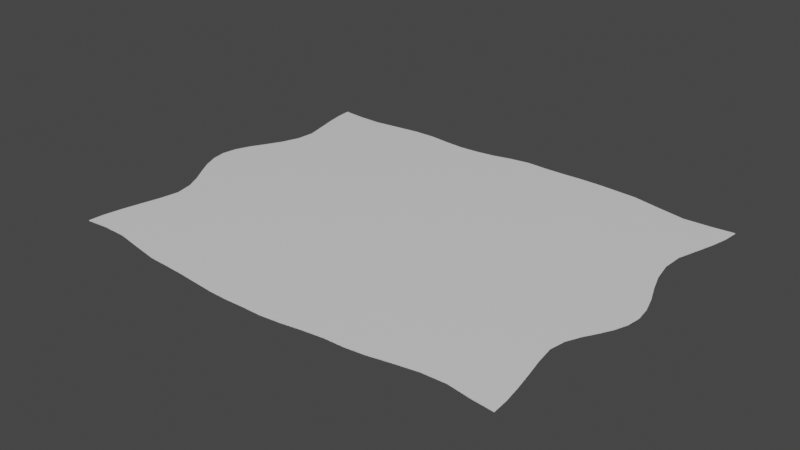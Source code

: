 # Source: ProjectorTarp.blend  (saved by Blender 3.3.6; exported with 4.5.12 LTS)
import bpy
from mathutils import Matrix  # noqa: F401  (used for matrix-valued properties, if any)

bpy.ops.wm.read_factory_settings(use_empty=True)
scene = bpy.context.scene
scene.name = 'Scene'

# ---- collections
col_collection = bpy.data.collections.new('Collection'); scene.collection.children.link(col_collection)

# ---- images (referenced by path relative to the original .blend; pixels are not part of the script)
import os
ASSET_DIR = os.environ.get("B2B_ASSET_DIR", "")  # directory of the original .blend (textures are referenced by path, not embedded)
HERE = os.path.dirname(os.path.abspath(__file__))  # packed textures are extracted next to this script under _unpacked/

def load_image(name, relpath, width, height, colorspace="sRGB"):
    """Load a texture the original file referenced (path relative to the .blend, or extracted next to this script)."""
    p = next((c for c in (os.path.join(HERE, relpath), os.path.join(ASSET_DIR, relpath)) if relpath and os.path.exists(c)), "")
    if p:
        img = bpy.data.images.load(p, check_existing=True)
        img.name = name
    else:  # same state as the original file: an image datablock whose file is absent (Cycles renders it pink)
        img = bpy.data.images.new(name, width, height)
        img.source = "FILE"
        img.filepath = "//" + (relpath or name)
    img.colorspace_settings.name = colorspace
    return img
img_fabric063_4k_roughness_jpg = load_image('Fabric063_4K_Roughness.jpg', 'Fabric063_4K-JPG/Fabric063_4K_Roughness.jpg', 1024, 1024, 'sRGB')
img_fabric063_4k_displacement_jpg = load_image('Fabric063_4K_Displacement.jpg', 'Fabric063_4K-JPG/Fabric063_4K_Displacement.jpg', 1024, 1024, 'sRGB')
img_fabric063_4k_normalgl_jpg = load_image('Fabric063_4K_NormalGL.jpg', 'Fabric063_4K-JPG/Fabric063_4K_NormalGL.jpg', 1024, 1024, 'Non-Color')
img_fabric063_4k_ambientocclusion_jpg = load_image('Fabric063_4K_AmbientOcclusion.jpg', 'Fabric063_4K-JPG/Fabric063_4K_AmbientOcclusion.jpg', 1024, 1024, 'sRGB')

# ---- materials (node trees are filled in below, after node groups)
mat_fabric063_4k = bpy.data.materials.new('Fabric063 4K')
mat_fabric063_4k.use_transparent_shadow = False

# ---- material node trees
mat_fabric063_4k.use_nodes = True; mat_fabric063_4k.node_tree.nodes.clear()
_N = mat_fabric063_4k.node_tree.nodes; _L = mat_fabric063_4k.node_tree.links
n0 = _N.new('ShaderNodeOutputMaterial'); n0.name = 'Material Output'; n0.location = (300, 300)
n1 = _N.new('ShaderNodeTexImage'); n1.name = 'Image Texture.003'; n1.location = (-330, 80)
n1.hide = True
n1.image = img_fabric063_4k_roughness_jpg
n2 = _N.new('ShaderNodeTexImage'); n2.name = 'Image Texture.001'; n2.location = (-589, -66)
n2.hide = True
n2.image = img_fabric063_4k_displacement_jpg
n3 = _N.new('ShaderNodeTexImage'); n3.name = 'Image Texture.002'; n3.location = (-571, 31)
n3.hide = True
n3.image = img_fabric063_4k_normalgl_jpg
n4 = _N.new('ShaderNodeMix'); n4.name = 'Mix'; n4.location = (-142, 17)
n4.data_type = 'RGBA'
n4.inputs[0].default_value = 1.0
n5 = _N.new('ShaderNodeTexCoord'); n5.name = 'Texture Coordinate'; n5.location = (-946, 141)
n5.hide = True
n6 = _N.new('ShaderNodeBump'); n6.name = 'Bump'; n6.location = (-304, -42)
n6.inputs[0].default_value = 0.3833
n6.inputs[1].default_value = 1.0
n6.inputs[2].default_value = 1.0
n7 = _N.new('ShaderNodeNormalMap'); n7.name = 'Normal Map'; n7.location = (-307, 24)
n7.hide = True
n8 = _N.new('ShaderNodeTexImage'); n8.name = 'Image Texture'; n8.location = (-603, 353)
n8.image = img_fabric063_4k_ambientocclusion_jpg
n9 = _N.new('ShaderNodeBsdfPrincipled'); n9.name = 'Principled BSDF'; n9.location = (10, 300)
n9.distribution = 'GGX'
n9.subsurface_method = 'BURLEY'
n9.inputs[3].default_value = 1.45
n9.inputs[27].default_value = (0.0, 0.0, 0.0, 1.0)
n9.inputs[28].default_value = 1.0
_L.new(n9.outputs[0], n0.inputs[0])
_L.new(n1.outputs[0], n9.inputs[2])
_L.new(n5.outputs[2], n8.inputs[0])
_L.new(n5.outputs[2], n3.inputs[0])
_L.new(n5.outputs[2], n2.inputs[0])
_L.new(n2.outputs[0], n6.inputs[3])
_L.new(n3.outputs[0], n7.inputs[1])
_L.new(n7.outputs[0], n4.inputs[6])
_L.new(n6.outputs[0], n4.inputs[7])
_L.new(n4.outputs[2], n9.inputs[5])
n0.is_active_output = True

# ---- world
world_world = bpy.data.worlds.new('World'); scene.world = world_world
world_world.use_nodes = True; world_world.node_tree.nodes.clear()
_N = world_world.node_tree.nodes; _L = world_world.node_tree.links
n0 = _N.new('ShaderNodeOutputWorld'); n0.name = 'World Output'; n0.location = (300, 300)
n1 = _N.new('ShaderNodeBackground'); n1.name = 'Background'; n1.location = (10, 300)
n1.inputs[0].default_value = (0.05088, 0.05088, 0.05088, 1.0)
_L.new(n1.outputs[0], n0.inputs[0])
n0.is_active_output = True
world_world.color = (0.05088, 0.05088, 0.05088)
world_world.use_sun_shadow = False
world_world.sun_shadow_jitter_overblur = 0.0

# ---- meshes
me_projectortarpmodel = bpy.data.meshes.new('ProjectorTarpModel')
me_projectortarpmodel.from_pydata([(-2.213, -1.709, 0.01087), (2.169, -1.696, 0.01087), (-2.222, 1.704, 0.01087), (2.288, 1.717, 0.01087), (-2.21, 1.55, 0.01087), (-2.178, 1.378, 0.01087), (-2.092, 1.009, 0.01087), (-2.107, 0.8252, 0.01087), (-2.17, 0.6516, 0.01087), (-2.253, 0.4959, 0.01087), (-2.335, 0.3518, 0.01087), (-2.394, 0.2079, 0.01087), (-2.417, 0.06471, 0.01087), (-2.335, -0.2197, 0.01087), (-2.253, -0.3612, 0.01087), (-2.054, -0.8273, 0.01087), (-2.084, -1.011, 0.01087), (-2.129, -1.198, 0.01087), (-2.171, -1.382, 0.01087), (-2.201, -1.554, 0.01087), (-2.002, -1.69, 0.01087), (-1.757, -1.695, 0.01087), (-1.239, -1.791, 0.01087), (-1.015, -1.801, 0.01087), (-0.8261, -1.813, 0.01087), (-0.6436, -1.83, 0.01087), (-0.4628, -1.846, 0.01087), (-0.281, -1.851, 0.01087), (0.09843, -1.844, 0.01087), (0.2947, -1.823, 0.01087), (0.4917, -1.79, 0.01087), (0.6875, -1.766, 0.01087), (0.8802, -1.76, 0.01087), (1.07, -1.737, 0.01087), (1.277, -1.694, 0.01087), (1.734, -1.642, 0.01087), (1.963, -1.677, 0.01087), (2.16, -1.542, 0.01087), (2.136, -1.372, 0.01087), (2.103, -1.19, 0.01087), (2.067, -1.006, 0.01087), (2.043, -0.8281, 0.01087), (2.071, -0.6755, 0.01087), (2.131, -0.5463, 0.01087), (2.201, -0.4284, 0.01087), (2.266, -0.3085, 0.01087), (2.313, -0.1824, 0.01087), (2.332, -0.0461, 0.01087), (2.313, 0.1033, 0.01087), (2.266, 0.2629, 0.01087), (2.201, 0.4287, 0.01087), (2.141, 0.6107, 0.01087), (2.105, 0.8115, 0.01087), (2.116, 1.013, 0.01087), (2.175, 1.203, 0.01087), (2.231, 1.388, 0.01087), (2.272, 1.562, 0.01087), (-2.089, -0.6557, 0.01087), (-2.164, -0.5026, 0.01087), (-2.394, -0.07777, 0.01087), (-2.135, 1.195, 0.01087), (-2.011, 1.685, 0.01087), (-1.771, 1.681, 0.01087), (-1.522, 1.713, 0.01087), (-1.494, -1.745, 0.01087), (-1.279, 1.743, 0.01087), (-1.06, 1.746, 0.01087), (-0.8671, 1.724, 0.01087), (-0.6768, 1.711, 0.01087), (-0.733, -0.3759, 0.01087), (-0.4879, 1.721, 0.01087), (-0.3, 1.748, 0.01087), (-0.1126, 1.793, 0.01087), (0.07611, 1.823, 0.01087), (-0.095, -1.845, 0.01087), (0.2677, 1.815, 0.01087), (0.4601, 1.816, 0.01087), (0.6529, 1.823, 0.01087), (0.8455, 1.823, 0.01087), (0.2705, 1.095, 0.01087), (1.04, 1.813, 0.01087), (1.271, 1.798, 0.01087), (1.502, -1.653, 0.01087), (1.537, 1.74, 0.01087), (1.812, 1.685, 0.01087), (1.381, 0.1893, 0.01087), (2.07, 1.696, 0.01087), (-2.213, -1.709, 0.01614), (2.169, -1.696, 0.01614), (-2.222, 1.704, 0.01614), (2.288, 1.717, 0.01614), (-2.21, 1.55, 0.01614), (-2.178, 1.378, 0.01614), (-2.092, 1.009, 0.01614), (-2.107, 0.8252, 0.01614), (-2.17, 0.6516, 0.01614), (-2.253, 0.4959, 0.01614), (-2.335, 0.3518, 0.01614), (-2.394, 0.2079, 0.01614), (-2.417, 0.06471, 0.01614), (-2.335, -0.2197, 0.01614), (-2.253, -0.3612, 0.01614), (-2.054, -0.8273, 0.01614), (-2.084, -1.011, 0.01614), (-2.129, -1.198, 0.01614), (-2.171, -1.382, 0.01614), (-2.201, -1.554, 0.01614), (-2.002, -1.69, 0.01614), (-1.757, -1.695, 0.01614), (-1.239, -1.791, 0.01614), (-1.015, -1.801, 0.01614), (-0.8261, -1.813, 0.01614), (-0.6436, -1.83, 0.01614), (-0.4628, -1.846, 0.01614), (-0.281, -1.851, 0.01614), (0.09843, -1.844, 0.01614), (0.2947, -1.823, 0.01614), (0.4917, -1.79, 0.01614), (0.6875, -1.766, 0.01614), (0.8802, -1.76, 0.01614), (1.07, -1.737, 0.01614), (1.277, -1.694, 0.01614), (1.734, -1.642, 0.01614), (1.963, -1.677, 0.01614), (2.16, -1.542, 0.01614), (2.136, -1.372, 0.01614), (2.103, -1.19, 0.01614), (2.067, -1.006, 0.01614), (2.043, -0.8281, 0.01614), (2.071, -0.6755, 0.01614), (2.131, -0.5463, 0.01614), (2.201, -0.4284, 0.01614), (2.266, -0.3085, 0.01614), (2.313, -0.1824, 0.01614), (2.332, -0.0461, 0.01614), (2.313, 0.1033, 0.01614), (2.266, 0.2629, 0.01614), (2.201, 0.4287, 0.01614), (2.141, 0.6107, 0.01614), (2.105, 0.8115, 0.01614), (2.116, 1.013, 0.01614), (2.175, 1.203, 0.01614), (2.231, 1.388, 0.01614), (2.272, 1.562, 0.01614), (-2.089, -0.6557, 0.01614), (-2.164, -0.5026, 0.01614), (-2.394, -0.07777, 0.01614), (-2.135, 1.195, 0.01614), (-2.011, 1.685, 0.01614), (-1.771, 1.681, 0.01614), (-1.522, 1.713, 0.01614), (-1.494, -1.745, 0.01614), (-1.279, 1.743, 0.01614), (-1.06, 1.746, 0.01614), (-0.8671, 1.724, 0.01614), (-0.6768, 1.711, 0.01614), (-0.733, -0.3759, 0.01614), (-0.4879, 1.721, 0.01614), (-0.3, 1.748, 0.01614), (-0.1126, 1.793, 0.01614), (0.07611, 1.823, 0.01614), (-0.095, -1.845, 0.01614), (0.2677, 1.815, 0.01614), (0.4601, 1.816, 0.01614), (0.6529, 1.823, 0.01614), (0.8455, 1.823, 0.01614), (0.2705, 1.095, 0.01614), (1.04, 1.813, 0.01614), (1.271, 1.798, 0.01614), (1.502, -1.653, 0.01614), (1.537, 1.74, 0.01614), (1.812, 1.685, 0.01614), (1.381, 0.1893, 0.01614), (2.07, 1.696, 0.01614)], [], [(4, 2, 61), (20, 0, 19), (69, 16, 15), (14, 13, 58), (9, 11, 10), (63, 7, 6), (21, 20, 17), (64, 17, 69), (57, 58, 69), (58, 59, 69), (69, 59, 9), (18, 17, 20, 19), (60, 61, 62), (63, 67, 79), (72, 79, 71), (29, 28, 74), (85, 69, 79), (30, 29, 74), (79, 76, 77), (79, 77, 78), (33, 32, 31), (79, 78, 80), (34, 33, 31), (35, 82, 39), (54, 83, 84), (40, 85, 41), (42, 85, 43), (44, 43, 45), (48, 50, 49), (50, 85, 51), (52, 85, 53), (56, 86, 3), (11, 9, 59, 12), (17, 16, 69), (15, 57, 69), (13, 59, 58), (61, 60, 5, 4), (8, 7, 63), (6, 60, 63), (8, 63, 69, 9), (21, 17, 64), (69, 23, 22, 64), (60, 62, 63), (66, 67, 63, 65), (69, 74, 27, 26), (23, 69, 24), (24, 69, 25), (63, 79, 69), (67, 68, 79), (25, 69, 26), (79, 68, 70), (73, 75, 79, 72), (79, 70, 71), (74, 69, 31), (31, 69, 85), (80, 81, 83, 79), (30, 74, 31), (79, 75, 76), (34, 31, 82), (82, 31, 85), (79, 83, 85), (40, 39, 82, 85), (35, 39, 36), (83, 54, 53, 85), (43, 85, 45), (45, 85, 48), (85, 50, 48), (38, 37, 36, 39), (54, 84, 86), (36, 37, 1), (48, 47, 46, 45), (41, 85, 42), (86, 56, 55, 54), (85, 52, 51), (91, 148, 89), (107, 106, 87), (156, 102, 103), (101, 145, 100), (96, 97, 98), (150, 93, 94), (108, 104, 107), (151, 156, 104), (144, 156, 145), (145, 156, 146), (156, 96, 146), (105, 106, 107, 104), (147, 149, 148), (150, 166, 154), (159, 158, 166), (116, 161, 115), (172, 166, 156), (117, 161, 116), (166, 164, 163), (166, 165, 164), (120, 118, 119), (166, 167, 165), (121, 118, 120), (122, 126, 169), (141, 171, 170), (127, 128, 172), (129, 130, 172), (131, 132, 130), (135, 136, 137), (137, 138, 172), (139, 140, 172), (143, 90, 173), (98, 99, 146, 96), (104, 156, 103), (102, 156, 144), (100, 145, 146), (148, 91, 92, 147), (95, 150, 94), (93, 150, 147), (95, 96, 156, 150), (108, 151, 104), (156, 151, 109, 110), (147, 150, 149), (153, 152, 150, 154), (156, 113, 114, 161), (110, 111, 156), (111, 112, 156), (150, 156, 166), (154, 166, 155), (112, 113, 156), (166, 157, 155), (160, 159, 166, 162), (166, 158, 157), (161, 118, 156), (118, 172, 156), (167, 166, 170, 168), (117, 118, 161), (166, 163, 162), (121, 169, 118), (169, 172, 118), (166, 172, 170), (127, 172, 169, 126), (122, 123, 126), (170, 172, 140, 141), (130, 132, 172), (132, 135, 172), (172, 135, 137), (125, 126, 123, 124), (141, 173, 171), (123, 88, 124), (135, 132, 133, 134), (128, 129, 172), (173, 141, 142, 143), (172, 138, 139)])
_uv = me_projectortarpmodel.uv_layers.new(name='UVMap')
_uv.uv.foreach_set('vector', [0.9695, 0.03424, 0.9904, 0.03308, 0.9871, 0.06174, 0.5292, 0.05155, 0.5273, 0.02287, 0.5482, 0.02499, 0.7032, 0.2282, 0.6216, 0.04277, 0.6464, 0.04743, 0.7103, 0.02199, 0.7298, 0.01141, 0.6908, 0.03357, 0.8266, 0.02487, 0.788, 0.00475, 0.8073, 0.01332, 0.9892, 0.1282, 0.8708, 0.04587, 0.8957, 0.0485, 0.5276, 0.08486, 0.5292, 0.05155, 0.5963, 0.03598, 0.52, 0.1204, 0.5963, 0.03598, 0.7032, 0.2282, 0.6698, 0.04332, 0.6908, 0.03357, 0.7032, 0.2282, 0.6908, 0.03357, 0.7492, 0.003791, 0.7032, 0.2282, 0.7032, 0.2282, 0.7492, 0.003791, 0.8266, 0.02487, 0.5715, 0.02971, 0.5963, 0.03598, 0.5292, 0.05155, 0.5482, 0.02499, 0.9211, 0.04326, 0.9871, 0.06174, 0.9858, 0.09425, 0.9892, 0.1282, 0.9886, 0.2171, 0.8994, 0.3693, 0.9954, 0.3197, 0.8994, 0.3693, 0.99, 0.2941, 0.5034, 0.3628, 0.5011, 0.3361, 0.5017, 0.3099, 0.7728, 0.5171, 0.7032, 0.2282, 0.8994, 0.3693, 0.5071, 0.3897, 0.5034, 0.3628, 0.5017, 0.3099, 0.8994, 0.3693, 0.9967, 0.3975, 0.997, 0.4237, 0.8994, 0.3693, 0.997, 0.4237, 0.9964, 0.4498, 0.5125, 0.4683, 0.5099, 0.4425, 0.5098, 0.4163, 0.8994, 0.3693, 0.9964, 0.4498, 0.9942, 0.4761, 0.5175, 0.4966, 0.5125, 0.4683, 0.5098, 0.4163, 0.5231, 0.5588, 0.5224, 0.5272, 0.5831, 0.6103, 0.9077, 0.6281, 0.9827, 0.5434, 0.9744, 0.5806, 0.6083, 0.606, 0.7728, 0.5171, 0.6325, 0.6035, 0.6531, 0.6077, 0.7728, 0.5171, 0.6705, 0.6163, 0.6862, 0.6262, 0.6705, 0.6163, 0.7023, 0.6354, 0.758, 0.6432, 0.8025, 0.6291, 0.7798, 0.6373, 0.8025, 0.6291, 0.7728, 0.5171, 0.8274, 0.6215, 0.8548, 0.6174, 0.7728, 0.5171, 0.8821, 0.6195, 0.9561, 0.6425, 0.975, 0.6156, 0.977, 0.6452, 0.788, 0.00475, 0.8266, 0.02487, 0.7492, 0.003791, 0.7686, 0.001132, 0.5963, 0.03598, 0.6216, 0.04277, 0.7032, 0.2282, 0.6464, 0.04743, 0.6698, 0.04332, 0.7032, 0.2282, 0.7298, 0.01141, 0.7492, 0.003791, 0.6908, 0.03357, 0.9871, 0.06174, 0.9211, 0.04326, 0.946, 0.03797, 0.9695, 0.03424, 0.8475, 0.03672, 0.8708, 0.04587, 0.9892, 0.1282, 0.8957, 0.0485, 0.9211, 0.04326, 0.9892, 0.1282, 0.8475, 0.03672, 0.9892, 0.1282, 0.7032, 0.2282, 0.8266, 0.02487, 0.5276, 0.08486, 0.5963, 0.03598, 0.52, 0.1204, 0.7032, 0.2282, 0.5107, 0.1852, 0.5128, 0.1549, 0.52, 0.1204, 0.9211, 0.04326, 0.9858, 0.09425, 0.9892, 0.1282, 0.9923, 0.191, 0.9886, 0.2171, 0.9892, 0.1282, 0.9926, 0.1612, 0.7032, 0.2282, 0.5017, 0.3099, 0.5014, 0.2846, 0.5028, 0.26, 0.5107, 0.1852, 0.7032, 0.2282, 0.5085, 0.2108, 0.5085, 0.2108, 0.7032, 0.2282, 0.5056, 0.2355, 0.9892, 0.1282, 0.8994, 0.3693, 0.7032, 0.2282, 0.9886, 0.2171, 0.9862, 0.2429, 0.8994, 0.3693, 0.5056, 0.2355, 0.7032, 0.2282, 0.5028, 0.26, 0.8994, 0.3693, 0.9862, 0.2429, 0.9869, 0.2685, 0.9989, 0.3454, 0.9972, 0.3714, 0.8994, 0.3693, 0.9954, 0.3197, 0.8994, 0.3693, 0.9869, 0.2685, 0.99, 0.2941, 0.5017, 0.3099, 0.7032, 0.2282, 0.5098, 0.4163, 0.5098, 0.4163, 0.7032, 0.2282, 0.7728, 0.5171, 0.9942, 0.4761, 0.9915, 0.5074, 0.9827, 0.5434, 0.8994, 0.3693, 0.5071, 0.3897, 0.5017, 0.3099, 0.5098, 0.4163, 0.8994, 0.3693, 0.9972, 0.3714, 0.9967, 0.3975, 0.5175, 0.4966, 0.5098, 0.4163, 0.5224, 0.5272, 0.5224, 0.5272, 0.5098, 0.4163, 0.7728, 0.5171, 0.8994, 0.3693, 0.9827, 0.5434, 0.7728, 0.5171, 0.6083, 0.606, 0.5831, 0.6103, 0.5224, 0.5272, 0.7728, 0.5171, 0.5231, 0.5588, 0.5831, 0.6103, 0.5175, 0.5897, 0.9827, 0.5434, 0.9077, 0.6281, 0.8821, 0.6195, 0.7728, 0.5171, 0.6705, 0.6163, 0.7728, 0.5171, 0.7023, 0.6354, 0.7023, 0.6354, 0.7728, 0.5171, 0.758, 0.6432, 0.7728, 0.5171, 0.8025, 0.6291, 0.758, 0.6432, 0.5584, 0.6142, 0.5352, 0.6169, 0.5175, 0.5897, 0.5831, 0.6103, 0.9077, 0.6281, 0.9744, 0.5806, 0.975, 0.6156, 0.5175, 0.5897, 0.5352, 0.6169, 0.5143, 0.6177, 0.758, 0.6432, 0.7377, 0.6452, 0.7192, 0.6423, 0.7023, 0.6354, 0.6325, 0.6035, 0.7728, 0.5171, 0.6531, 0.6077, 0.975, 0.6156, 0.9561, 0.6425, 0.9326, 0.6364, 0.9077, 0.6281, 0.7728, 0.5171, 0.8548, 0.6174, 0.8274, 0.6215, 0.03052, 0.03424, 0.01285, 0.06174, 0.009554, 0.03308, 0.4708, 0.05155, 0.4518, 0.02499, 0.4727, 0.02287, 0.2968, 0.2282, 0.3536, 0.04743, 0.3784, 0.04277, 0.2897, 0.02199, 0.3092, 0.03357, 0.2702, 0.01141, 0.1734, 0.02487, 0.1927, 0.01332, 0.212, 0.00475, 0.01075, 0.1282, 0.1043, 0.0485, 0.1292, 0.04587, 0.4724, 0.08486, 0.4037, 0.03598, 0.4708, 0.05155, 0.48, 0.1204, 0.2968, 0.2282, 0.4037, 0.03598, 0.3302, 0.04332, 0.2968, 0.2282, 0.3092, 0.03357, 0.3092, 0.03357, 0.2968, 0.2282, 0.2508, 0.003791, 0.2968, 0.2282, 0.1734, 0.02487, 0.2508, 0.003791, 0.4285, 0.02971, 0.4518, 0.02499, 0.4708, 0.05155, 0.4037, 0.03598, 0.07891, 0.04326, 0.01421, 0.09425, 0.01285, 0.06174, 0.01075, 0.1282, 0.1006, 0.3693, 0.01144, 0.2171, 0.004627, 0.3197, 0.01002, 0.2941, 0.1006, 0.3693, 0.4966, 0.3628, 0.4983, 0.3099, 0.4989, 0.3361, 0.2272, 0.5171, 0.1006, 0.3693, 0.2968, 0.2282, 0.4929, 0.3897, 0.4983, 0.3099, 0.4966, 0.3628, 0.1006, 0.3693, 0.003014, 0.4237, 0.003327, 0.3975, 0.1006, 0.3693, 0.003644, 0.4498, 0.003014, 0.4237, 0.4875, 0.4683, 0.4902, 0.4163, 0.4901, 0.4425, 0.1006, 0.3693, 0.005755, 0.4761, 0.003644, 0.4498, 0.4825, 0.4966, 0.4902, 0.4163, 0.4875, 0.4683, 0.4769, 0.5588, 0.4169, 0.6103, 0.4776, 0.5272, 0.09233, 0.6281, 0.02562, 0.5806, 0.01726, 0.5434, 0.3917, 0.606, 0.3675, 0.6035, 0.2272, 0.5171, 0.3469, 0.6077, 0.3295, 0.6163, 0.2272, 0.5171, 0.3138, 0.6262, 0.2977, 0.6354, 0.3295, 0.6163, 0.242, 0.6432, 0.2202, 0.6373, 0.1975, 0.6291, 0.1975, 0.6291, 0.1726, 0.6215, 0.2272, 0.5171, 0.1452, 0.6174, 0.1179, 0.6195, 0.2272, 0.5171, 0.04395, 0.6425, 0.02298, 0.6452, 0.02505, 0.6156, 0.212, 0.00475, 0.2314, 0.001132, 0.2508, 0.003791, 0.1734, 0.02487, 0.4037, 0.03598, 0.2968, 0.2282, 0.3784, 0.04277, 0.3536, 0.04743, 0.2968, 0.2282, 0.3302, 0.04332, 0.2702, 0.01141, 0.3092, 0.03357, 0.2508, 0.003791, 0.01285, 0.06174, 0.03052, 0.03424, 0.05396, 0.03797, 0.07891, 0.04326, 0.1525, 0.03672, 0.01075, 0.1282, 0.1292, 0.04587, 0.1043, 0.0485, 0.01075, 0.1282, 0.07891, 0.04326, 0.1525, 0.03672, 0.1734, 0.02487, 0.2968, 0.2282, 0.01075, 0.1282, 0.4724, 0.08486, 0.48, 0.1204, 0.4037, 0.03598, 0.2968, 0.2282, 0.48, 0.1204, 0.4872, 0.1549, 0.4893, 0.1852, 0.07891, 0.04326, 0.01075, 0.1282, 0.01421, 0.09425, 0.007699, 0.191, 0.007394, 0.1612, 0.01075, 0.1282, 0.01144, 0.2171, 0.2968, 0.2282, 0.4972, 0.26, 0.4986, 0.2846, 0.4983, 0.3099, 0.4893, 0.1852, 0.4915, 0.2108, 0.2968, 0.2282, 0.4915, 0.2108, 0.4944, 0.2355, 0.2968, 0.2282, 0.01075, 0.1282, 0.2968, 0.2282, 0.1006, 0.3693, 0.01144, 0.2171, 0.1006, 0.3693, 0.01377, 0.2429, 0.4944, 0.2355, 0.4972, 0.26, 0.2968, 0.2282, 0.1006, 0.3693, 0.0131, 0.2685, 0.01377, 0.2429, 0.001132, 0.3454, 0.004627, 0.3197, 0.1006, 0.3693, 0.002809, 0.3714, 0.1006, 0.3693, 0.01002, 0.2941, 0.0131, 0.2685, 0.4983, 0.3099, 0.4902, 0.4163, 0.2968, 0.2282, 0.4902, 0.4163, 0.2272, 0.5171, 0.2968, 0.2282, 0.005755, 0.4761, 0.1006, 0.3693, 0.01726, 0.5434, 0.008495, 0.5074, 0.4929, 0.3897, 0.4902, 0.4163, 0.4983, 0.3099, 0.1006, 0.3693, 0.003327, 0.3975, 0.002809, 0.3714, 0.4825, 0.4966, 0.4776, 0.5272, 0.4902, 0.4163, 0.4776, 0.5272, 0.2272, 0.5171, 0.4902, 0.4163, 0.1006, 0.3693, 0.2272, 0.5171, 0.01726, 0.5434, 0.3917, 0.606, 0.2272, 0.5171, 0.4776, 0.5272, 0.4169, 0.6103, 0.4769, 0.5588, 0.4825, 0.5897, 0.4169, 0.6103, 0.01726, 0.5434, 0.2272, 0.5171, 0.1179, 0.6195, 0.09233, 0.6281, 0.3295, 0.6163, 0.2977, 0.6354, 0.2272, 0.5171, 0.2977, 0.6354, 0.242, 0.6432, 0.2272, 0.5171, 0.2272, 0.5171, 0.242, 0.6432, 0.1975, 0.6291, 0.4416, 0.6142, 0.4169, 0.6103, 0.4825, 0.5897, 0.4648, 0.6169, 0.09233, 0.6281, 0.02505, 0.6156, 0.02562, 0.5806, 0.4825, 0.5897, 0.4857, 0.6177, 0.4648, 0.6169, 0.242, 0.6432, 0.2977, 0.6354, 0.2808, 0.6423, 0.2623, 0.6452, 0.3675, 0.6035, 0.3469, 0.6077, 0.2272, 0.5171, 0.02505, 0.6156, 0.09233, 0.6281, 0.06739, 0.6364, 0.04395, 0.6425, 0.2272, 0.5171, 0.1726, 0.6215, 0.1452, 0.6174])
me_projectortarpmodel.materials.append(mat_fabric063_4k)
me_projectortarpmodel.use_remesh_fix_poles = True
me_projectortarpmodel.use_remesh_preserve_attributes = False
me_projectortarpmodel.update()

# ---- objects
ob_projectortarp = bpy.data.objects.new('ProjectorTarp', me_projectortarpmodel)

# ---- transforms, parenting, visibility, modifiers, constraints
ob_projectortarp.location = (0.0, 0.0, 0.0)

# ---- collection membership
col_collection.objects.link(ob_projectortarp)

# ---- scene / render settings (as saved in the file)
scene.frame_start = 1; scene.frame_end = 250; scene.frame_set(1)
scene.render.engine = 'BLENDER_EEVEE_NEXT'
scene.cycles.use_denoising = False
scene.cycles.samples = 128
scene.cycles.sampling_pattern = 'TABULATED_SOBOL'
scene.cycles.use_adaptive_sampling = False
scene.cycles.use_light_tree = False
scene.view_settings.view_transform = 'Filmic'
bpy.context.view_layer.update()

# ---- added for rendering (the .blend has no active camera and no usable light): camera, sun
cam_auto = bpy.data.cameras.new('AutoCamera')
cam_auto.lens = 50.0
cam_auto.sensor_width = 36.0
cam_auto.clip_end = 1000.0
ob_auto_camera = bpy.data.objects.new('AutoCamera', cam_auto)
scene.collection.objects.link(ob_auto_camera)
ob_auto_camera.location = (5.51291, -6.68083, 4.45811)
ob_auto_camera.rotation_euler = (1.09748, -7.21219e-08, 0.694738)
scene.camera = ob_auto_camera
light_auto_sun = bpy.data.lights.new('AutoSun', 'SUN')
light_auto_sun.energy = 3.0
light_auto_sun.angle = 0.0523599
ob_auto_sun = bpy.data.objects.new('AutoSun', light_auto_sun)
scene.collection.objects.link(ob_auto_sun)
ob_auto_sun.rotation_euler = (0.872665, 0.174533, 0.523599)
bpy.context.view_layer.update()
